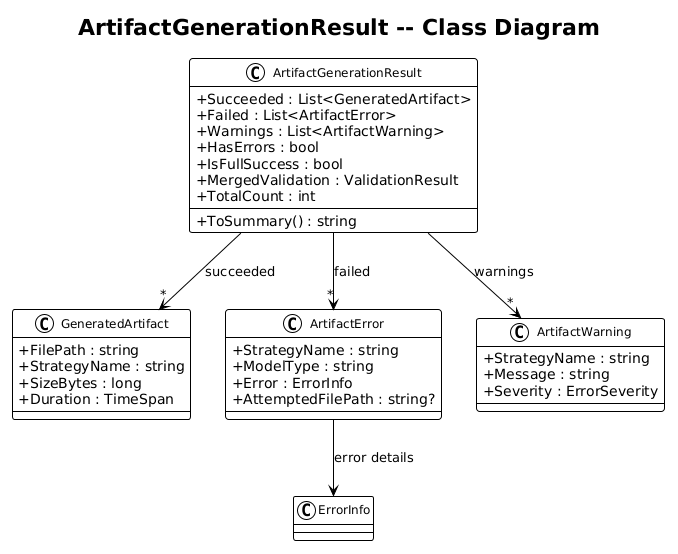

The diagram above was rendered by PlantUML. Its source (embedded in the PNG):
@startuml
!theme plain
skinparam classAttributeIconSize 0
skinparam classFontSize 12

title ArtifactGenerationResult -- Class Diagram

class ArtifactGenerationResult {
    +Succeeded : List<GeneratedArtifact>
    +Failed : List<ArtifactError>
    +Warnings : List<ArtifactWarning>
    +HasErrors : bool
    +IsFullSuccess : bool
    +MergedValidation : ValidationResult
    +TotalCount : int
    --
    +ToSummary() : string
}

class GeneratedArtifact {
    +FilePath : string
    +StrategyName : string
    +SizeBytes : long
    +Duration : TimeSpan
}

class ArtifactError {
    +StrategyName : string
    +ModelType : string
    +Error : ErrorInfo
    +AttemptedFilePath : string?
}

class ArtifactWarning {
    +StrategyName : string
    +Message : string
    +Severity : ErrorSeverity
}

ArtifactGenerationResult --> "*" GeneratedArtifact : succeeded
ArtifactGenerationResult --> "*" ArtifactError : failed
ArtifactGenerationResult --> "*" ArtifactWarning : warnings
ArtifactError --> ErrorInfo : error details
@enduml